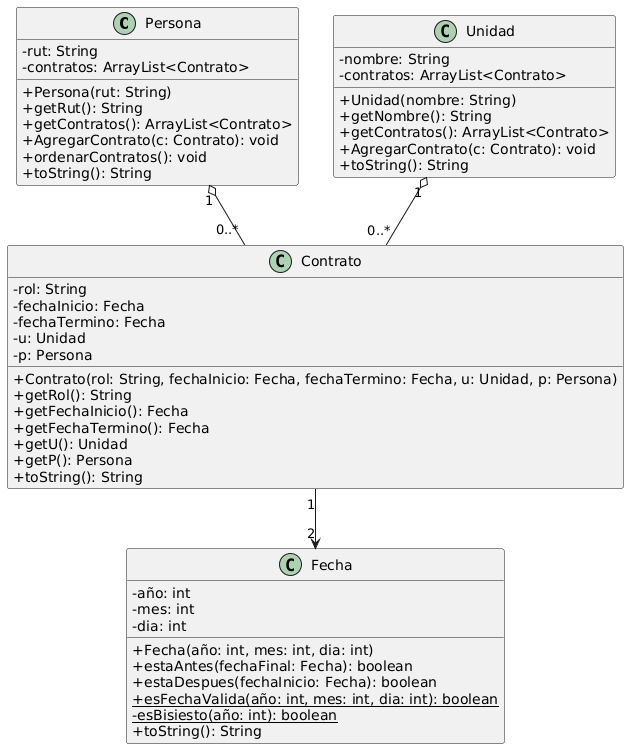

The diagram above was rendered by PlantUML. Its source (embedded in the PNG):
@startuml
skinparam classAttributeIconSize 0


  class Persona {
    -rut: String
    -contratos: ArrayList<Contrato>
    +Persona(rut: String)
    +getRut(): String
    +getContratos(): ArrayList<Contrato>
    +AgregarContrato(c: Contrato): void
    +ordenarContratos(): void
    +toString(): String
  }

  class Unidad {
    -nombre: String
    -contratos: ArrayList<Contrato>
    +Unidad(nombre: String)
    +getNombre(): String
    +getContratos(): ArrayList<Contrato>
    +AgregarContrato(c: Contrato): void
    +toString(): String
  }

  class Contrato {
    -rol: String
    -fechaInicio: Fecha
    -fechaTermino: Fecha
    -u: Unidad
    -p: Persona
    +Contrato(rol: String, fechaInicio: Fecha, fechaTermino: Fecha, u: Unidad, p: Persona)
    +getRol(): String
    +getFechaInicio(): Fecha
    +getFechaTermino(): Fecha
    +getU(): Unidad
    +getP(): Persona
    +toString(): String
  }

  class Fecha {
    -año: int
    -mes: int
    -dia: int
    +Fecha(año: int, mes: int, dia: int)
    +estaAntes(fechaFinal: Fecha): boolean
    +estaDespues(fechaInicio: Fecha): boolean
    +{static} esFechaValida(año: int, mes: int, dia: int): boolean
    -{static} esBisiesto(año: int): boolean
    +toString(): String
  }


Persona "1" o-- "0..*" Contrato
Unidad "1" o-- "0..*" Contrato
Contrato "1" --> "2" Fecha
@enduml